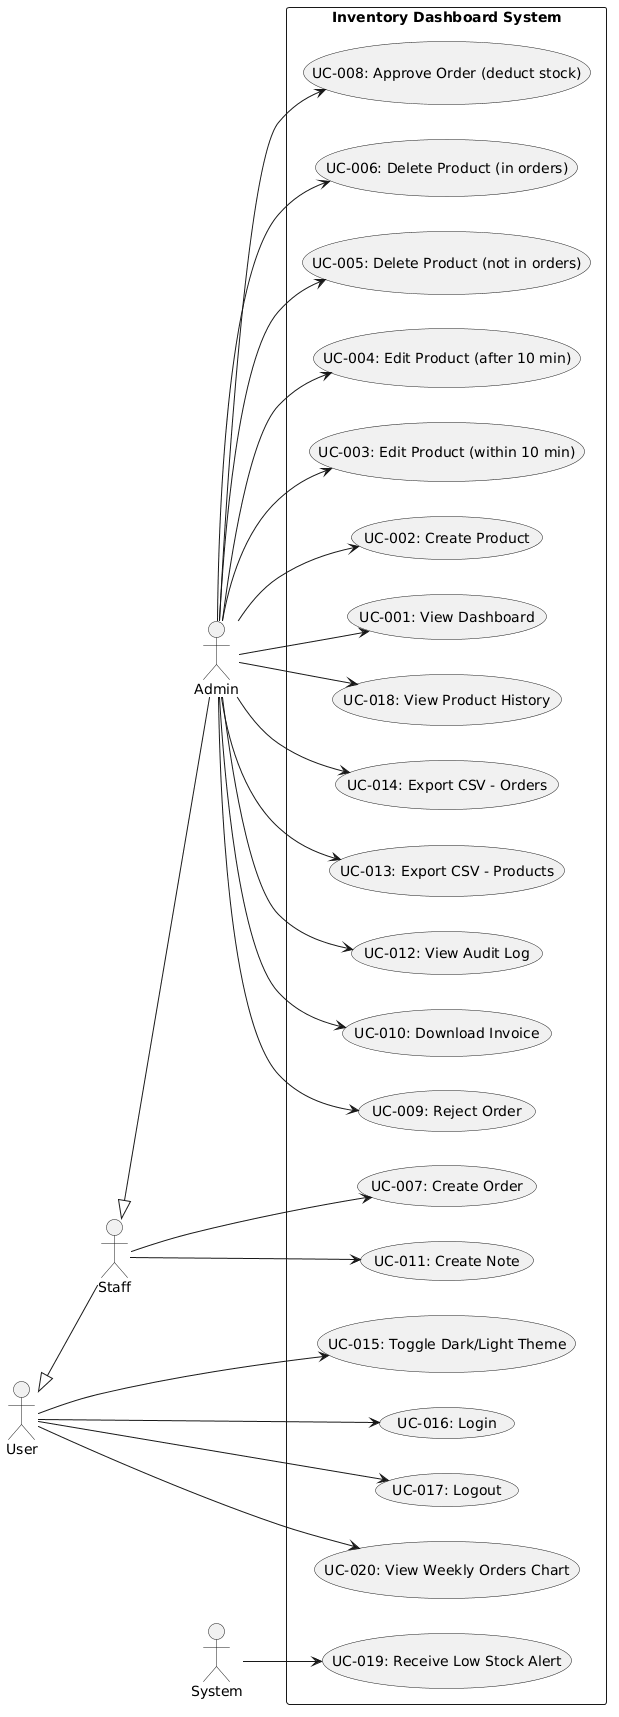

The diagram above was rendered by PlantUML. Its source (embedded in the PNG):
@startuml
left to right direction
skinparam packageStyle rectangle

' --- Actors ---
actor "User" as user
actor "Staff" as staff
actor "Admin" as admin
actor "System" as system

' --- Actor Inheritances ---
staff -up-|> user
admin -up-|> staff

' --- Use Cases Box ---
rectangle "Inventory Dashboard System" {
    
    ' --- User Use Cases ---
    usecase "UC-015: Toggle Dark/Light Theme" as UC015
    usecase "UC-016: Login" as UC016
    usecase "UC-017: Logout" as UC017
    usecase "UC-020: View Weekly Orders Chart" as UC020
    
    ' --- Staff Use Cases ---
    usecase "UC-007: Create Order" as UC007
    usecase "UC-011: Create Note" as UC011
    
    ' --- Admin Use Cases ---
    usecase "UC-001: View Dashboard" as UC001
    usecase "UC-002: Create Product" as UC002
    usecase "UC-003: Edit Product (within 10 min)" as UC003
    usecase "UC-004: Edit Product (after 10 min)" as UC004
    usecase "UC-005: Delete Product (not in orders)" as UC005
    usecase "UC-006: Delete Product (in orders)" as UC006
    usecase "UC-008: Approve Order (deduct stock)" as UC008
    usecase "UC-009: Reject Order" as UC009
    usecase "UC-010: Download Invoice" as UC010
    usecase "UC-012: View Audit Log" as UC012
    usecase "UC-013: Export CSV - Products" as UC013
    usecase "UC-014: Export CSV - Orders" as UC014
    usecase "UC-018: View Product History" as UC018
    
    ' --- System Use Cases ---
    usecase "UC-019: Receive Low Stock Alert" as UC019
}

' --- Connections: User ---
user --> UC015
user --> UC016
user --> UC017
user --> UC020

' --- Connections: Staff ---
staff --> UC007
staff --> UC011

' --- Connections: Admin ---
admin --> UC001
admin --> UC002
admin --> UC003
admin --> UC004
admin --> UC005
admin --> UC006
admin --> UC008
admin --> UC009
admin --> UC010
admin --> UC012
admin --> UC013
admin --> UC014
admin --> UC018

' --- Connections: System ---
system --> UC019
@enduml